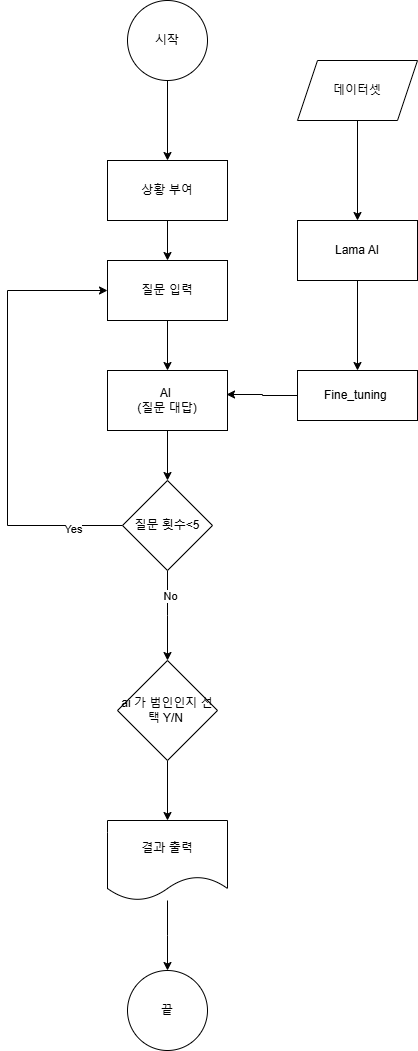

The diagram above was exported from draw.io. Its source (the exported page's mxGraphModel, read from the mxfile embedded in the PNG):
<mxGraphModel dx="874" dy="463" grid="1" gridSize="10" guides="1" tooltips="1" connect="1" arrows="1" fold="1" page="1" pageScale="1" pageWidth="827" pageHeight="1169" math="0" shadow="0">
  <root>
    <mxCell id="0" />
    <mxCell id="1" parent="0" />
    <mxCell id="8r8z8gKgrVPisf2p9DPh-7" style="edgeStyle=orthogonalEdgeStyle;rounded=0;orthogonalLoop=1;jettySize=auto;html=1;entryX=0.5;entryY=0;entryDx=0;entryDy=0;" parent="1" source="8r8z8gKgrVPisf2p9DPh-1" target="8r8z8gKgrVPisf2p9DPh-4" edge="1">
      <mxGeometry relative="1" as="geometry" />
    </mxCell>
    <mxCell id="8r8z8gKgrVPisf2p9DPh-1" value="시작" style="ellipse;whiteSpace=wrap;html=1;aspect=fixed;" parent="1" vertex="1">
      <mxGeometry x="320" y="70" width="80" height="80" as="geometry" />
    </mxCell>
    <mxCell id="8r8z8gKgrVPisf2p9DPh-9" style="edgeStyle=orthogonalEdgeStyle;rounded=0;orthogonalLoop=1;jettySize=auto;html=1;entryX=0.5;entryY=0;entryDx=0;entryDy=0;" parent="1" source="8r8z8gKgrVPisf2p9DPh-2" target="8r8z8gKgrVPisf2p9DPh-3" edge="1">
      <mxGeometry relative="1" as="geometry" />
    </mxCell>
    <mxCell id="8r8z8gKgrVPisf2p9DPh-2" value="질문 입력" style="rounded=0;whiteSpace=wrap;html=1;" parent="1" vertex="1">
      <mxGeometry x="300" y="330" width="120" height="60" as="geometry" />
    </mxCell>
    <mxCell id="8r8z8gKgrVPisf2p9DPh-10" style="edgeStyle=orthogonalEdgeStyle;rounded=0;orthogonalLoop=1;jettySize=auto;html=1;entryX=0.5;entryY=0;entryDx=0;entryDy=0;" parent="1" source="8r8z8gKgrVPisf2p9DPh-3" target="8r8z8gKgrVPisf2p9DPh-5" edge="1">
      <mxGeometry relative="1" as="geometry" />
    </mxCell>
    <mxCell id="8r8z8gKgrVPisf2p9DPh-3" value="AI&amp;nbsp;&lt;div&gt;(질문 대답)&lt;/div&gt;" style="rounded=0;whiteSpace=wrap;html=1;" parent="1" vertex="1">
      <mxGeometry x="300" y="440" width="120" height="60" as="geometry" />
    </mxCell>
    <mxCell id="8r8z8gKgrVPisf2p9DPh-8" style="edgeStyle=orthogonalEdgeStyle;rounded=0;orthogonalLoop=1;jettySize=auto;html=1;entryX=0.5;entryY=0;entryDx=0;entryDy=0;" parent="1" source="8r8z8gKgrVPisf2p9DPh-4" target="8r8z8gKgrVPisf2p9DPh-2" edge="1">
      <mxGeometry relative="1" as="geometry" />
    </mxCell>
    <mxCell id="8r8z8gKgrVPisf2p9DPh-4" value="상황 부여" style="rounded=0;whiteSpace=wrap;html=1;" parent="1" vertex="1">
      <mxGeometry x="300" y="230" width="120" height="60" as="geometry" />
    </mxCell>
    <mxCell id="8r8z8gKgrVPisf2p9DPh-11" style="edgeStyle=orthogonalEdgeStyle;rounded=0;orthogonalLoop=1;jettySize=auto;html=1;entryX=0;entryY=0.5;entryDx=0;entryDy=0;" parent="1" source="8r8z8gKgrVPisf2p9DPh-5" target="8r8z8gKgrVPisf2p9DPh-2" edge="1">
      <mxGeometry relative="1" as="geometry">
        <Array as="points">
          <mxPoint x="200" y="595" />
          <mxPoint x="200" y="360" />
        </Array>
      </mxGeometry>
    </mxCell>
    <mxCell id="8r8z8gKgrVPisf2p9DPh-12" value="Yes" style="edgeLabel;html=1;align=center;verticalAlign=middle;resizable=0;points=[];" parent="8r8z8gKgrVPisf2p9DPh-11" connectable="0" vertex="1">
      <mxGeometry x="-0.7778" y="3" relative="1" as="geometry">
        <mxPoint as="offset" />
      </mxGeometry>
    </mxCell>
    <mxCell id="8r8z8gKgrVPisf2p9DPh-15" value="" style="edgeStyle=orthogonalEdgeStyle;rounded=0;orthogonalLoop=1;jettySize=auto;html=1;entryX=0.5;entryY=0;entryDx=0;entryDy=0;" parent="1" source="8r8z8gKgrVPisf2p9DPh-5" edge="1">
      <mxGeometry relative="1" as="geometry">
        <mxPoint x="360" y="730" as="targetPoint" />
      </mxGeometry>
    </mxCell>
    <mxCell id="8r8z8gKgrVPisf2p9DPh-17" value="No" style="edgeLabel;html=1;align=center;verticalAlign=middle;resizable=0;points=[];" parent="8r8z8gKgrVPisf2p9DPh-15" connectable="0" vertex="1">
      <mxGeometry x="-0.44" y="2" relative="1" as="geometry">
        <mxPoint as="offset" />
      </mxGeometry>
    </mxCell>
    <mxCell id="8r8z8gKgrVPisf2p9DPh-5" value="질문 횟수&amp;lt;5" style="rhombus;whiteSpace=wrap;html=1;" parent="1" vertex="1">
      <mxGeometry x="315" y="550" width="90" height="90" as="geometry" />
    </mxCell>
    <mxCell id="8r8z8gKgrVPisf2p9DPh-6" value="끝" style="ellipse;whiteSpace=wrap;html=1;aspect=fixed;" parent="1" vertex="1">
      <mxGeometry x="320" y="1040" width="80" height="80" as="geometry" />
    </mxCell>
    <mxCell id="rWI0O_FinwYjYTAR-48q-6" style="edgeStyle=orthogonalEdgeStyle;rounded=0;orthogonalLoop=1;jettySize=auto;html=1;entryX=0.5;entryY=0;entryDx=0;entryDy=0;" parent="1" source="rWI0O_FinwYjYTAR-48q-1" target="rWI0O_FinwYjYTAR-48q-5" edge="1">
      <mxGeometry relative="1" as="geometry" />
    </mxCell>
    <mxCell id="rWI0O_FinwYjYTAR-48q-1" value="Lama AI" style="whiteSpace=wrap;html=1;rounded=0;" parent="1" vertex="1">
      <mxGeometry x="490" y="290" width="120" height="60" as="geometry" />
    </mxCell>
    <mxCell id="rWI0O_FinwYjYTAR-48q-4" style="edgeStyle=orthogonalEdgeStyle;rounded=0;orthogonalLoop=1;jettySize=auto;html=1;entryX=0.5;entryY=0;entryDx=0;entryDy=0;" parent="1" source="rWI0O_FinwYjYTAR-48q-3" target="rWI0O_FinwYjYTAR-48q-1" edge="1">
      <mxGeometry relative="1" as="geometry" />
    </mxCell>
    <mxCell id="rWI0O_FinwYjYTAR-48q-3" value="데이터셋" style="shape=parallelogram;perimeter=parallelogramPerimeter;whiteSpace=wrap;html=1;fixedSize=1;" parent="1" vertex="1">
      <mxGeometry x="490" y="130" width="120" height="60" as="geometry" />
    </mxCell>
    <mxCell id="rWI0O_FinwYjYTAR-48q-10" value="" style="edgeStyle=orthogonalEdgeStyle;rounded=0;orthogonalLoop=1;jettySize=auto;html=1;entryX=0.992;entryY=0.4;entryDx=0;entryDy=0;entryPerimeter=0;" parent="1" source="rWI0O_FinwYjYTAR-48q-5" target="8r8z8gKgrVPisf2p9DPh-3" edge="1">
      <mxGeometry relative="1" as="geometry">
        <mxPoint x="570" y="465" as="targetPoint" />
      </mxGeometry>
    </mxCell>
    <mxCell id="rWI0O_FinwYjYTAR-48q-5" value="Fine_tuning&amp;nbsp;" style="rounded=0;whiteSpace=wrap;html=1;" parent="1" vertex="1">
      <mxGeometry x="490" y="440" width="120" height="50" as="geometry" />
    </mxCell>
    <mxCell id="rWI0O_FinwYjYTAR-48q-15" style="edgeStyle=orthogonalEdgeStyle;rounded=0;orthogonalLoop=1;jettySize=auto;html=1;" parent="1" source="rWI0O_FinwYjYTAR-48q-11" edge="1">
      <mxGeometry relative="1" as="geometry">
        <mxPoint x="360" y="1040" as="targetPoint" />
      </mxGeometry>
    </mxCell>
    <mxCell id="rWI0O_FinwYjYTAR-48q-11" value="결과 출력" style="shape=document;whiteSpace=wrap;html=1;boundedLbl=1;" parent="1" vertex="1">
      <mxGeometry x="300" y="890" width="120" height="80" as="geometry" />
    </mxCell>
    <mxCell id="rWI0O_FinwYjYTAR-48q-14" style="edgeStyle=orthogonalEdgeStyle;rounded=0;orthogonalLoop=1;jettySize=auto;html=1;entryX=0.5;entryY=0;entryDx=0;entryDy=0;" parent="1" source="rWI0O_FinwYjYTAR-48q-13" target="rWI0O_FinwYjYTAR-48q-11" edge="1">
      <mxGeometry relative="1" as="geometry" />
    </mxCell>
    <mxCell id="rWI0O_FinwYjYTAR-48q-13" value="ai 가 범인인지 선택 Y/N&amp;nbsp;" style="rhombus;whiteSpace=wrap;html=1;" parent="1" vertex="1">
      <mxGeometry x="310" y="730" width="100" height="100" as="geometry" />
    </mxCell>
  </root>
</mxGraphModel>